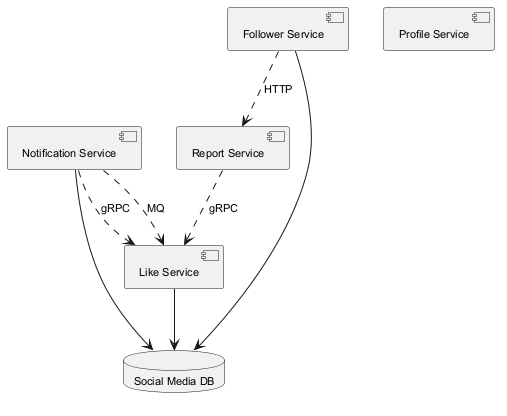

The diagram above was rendered by PlantUML. Its source (embedded in the PNG):
@startuml
skinparam backgroundColor #FFFFFF
skinparam classBackgroundColor #F3E5F5
skinparam classBorderColor #6A1B9A
skinparam defaultFontSize 11
component "Like Service" as C_LikeService
component "Notification Service" as C_NotificationService
component "Follower Service" as C_FollowerService
component "Profile Service" as C_ProfileService
component "Report Service" as C_ReportService
database "Social Media DB" as DB_social_media
C_LikeService --> DB_social_media
C_NotificationService --> DB_social_media
C_FollowerService --> DB_social_media
C_NotificationService ..> C_LikeService : gRPC
C_FollowerService ..> C_ReportService : HTTP
C_NotificationService ..> C_LikeService : MQ
C_ReportService ..> C_LikeService : gRPC
@enduml